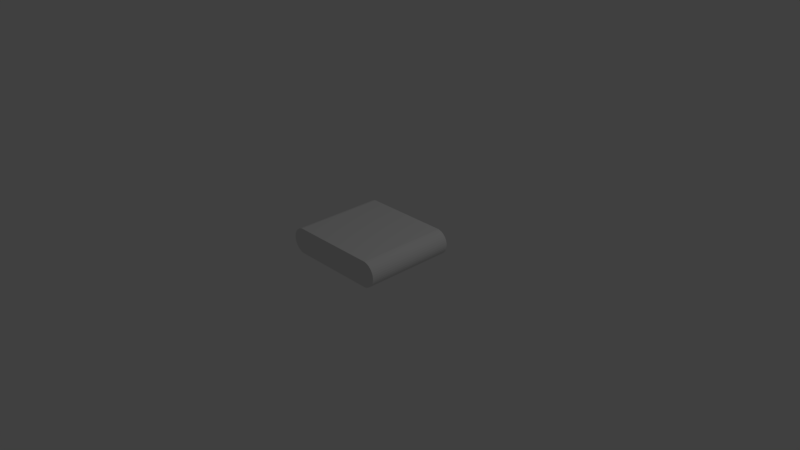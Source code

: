 # Source: battery.blend  (saved by Blender 2.79.0; exported with 4.5.12 LTS)
import bpy
from mathutils import Matrix  # noqa: F401  (used for matrix-valued properties, if any)

bpy.ops.wm.read_factory_settings(use_empty=True)
scene = bpy.context.scene
scene.name = 'Scene'

# ---- collections
col_collection_1 = bpy.data.collections.new('Collection 1'); scene.collection.children.link(col_collection_1)

# ---- world
world_world = bpy.data.worlds.new('World'); scene.world = world_world
world_world.color = (0.05088, 0.05088, 0.05088)
world_world.use_sun_shadow = False
world_world.sun_shadow_jitter_overblur = 0.0
world_world.cycles.sampling_method = 'MANUAL'

# ---- cameras
cam_camera = bpy.data.cameras.new('Camera')
cam_camera.clip_end = 100.0
cam_camera.lens = 35.0
cam_camera.sensor_width = 32.0
cam_camera.sensor_height = 18.0
cam_camera.ortho_scale = 7.314
cam_camera.dof.focus_distance = 0.0
cam_camera.dof.aperture_fstop = 128.0

# ---- lights
light_lamp = bpy.data.lights.new('Lamp', 'POINT')
light_lamp.transmission_factor = 0.0
light_lamp.cutoff_distance = 30.0
light_lamp.energy = 100.0
light_lamp.shadow_buffer_clip_start = 1.001
light_lamp.shadow_soft_size = 0.1
light_lamp.shadow_maximum_resolution = 0.006
light_lamp.use_absolute_resolution = True

# ---- meshes
me_battery = bpy.data.meshes.new('Battery')
me_battery.from_pydata([(-60.09, 1.526e-05, 59.96), (-62.95, 0.6922, 59.96), (-60.09, 1.526e-05, -65.04), (-62.95, 0.6922, -65.04), (59.91, 1.526e-05, -65.04), (62.78, 0.6921, -65.04), (59.91, 1.526e-05, 59.96), (-73.57, 10.33, -65.04), (-74.54, 13.12, -65.04), (-73.57, 24.67, -65.04), (-72.16, 27.26, -65.04), (-74.54, 21.88, -65.04), (-65.67, 1.851, -65.04), (-68.15, 3.443, -65.04), (-70.33, 5.425, -65.04), (-72.16, 7.743, -65.04), (-75.02, 16.03, -65.04), (-75.02, 18.97, -65.04), (-70.33, 29.57, -65.04), (-68.15, 31.56, -65.04), (-65.67, 33.15, -65.04), (-60.09, 35.0, -65.04), (-62.95, 34.31, -65.04), (62.78, 0.6921, 59.96), (-73.57, 24.67, 59.96), (-74.54, 21.88, 59.96), (-75.02, 18.97, 59.96), (-75.02, 16.03, 59.96), (-74.54, 13.12, 59.96), (-73.57, 10.33, 59.96), (-72.16, 7.743, 59.96), (-65.67, 33.15, 59.96), (-68.15, 31.56, 59.96), (-62.95, 34.31, 59.96), (-70.33, 29.57, 59.96), (-72.16, 27.26, 59.96), (-65.67, 1.851, 59.96), (-70.33, 5.425, 59.96), (-68.15, 3.443, 59.96), (59.91, 35.0, 59.96), (-60.09, 35.0, 59.96), (65.49, 1.85, -65.04), (59.91, 35.0, -65.04), (65.49, 1.85, 59.96), (67.98, 3.443, -65.04), (67.98, 3.443, 59.96), (70.16, 5.425, -65.04), (70.16, 5.425, 59.96), (71.98, 7.742, -65.04), (71.98, 7.742, 59.96), (73.4, 10.33, -65.04), (73.4, 10.33, 59.96), (74.36, 13.12, -65.04), (74.36, 13.12, 59.96), (74.85, 16.03, -65.04), (74.85, 16.03, 59.96), (74.85, 18.97, -65.04), (74.85, 18.97, 59.96), (74.36, 21.88, -65.04), (74.36, 21.88, 59.96), (73.4, 24.67, -65.04), (73.4, 24.67, 59.96), (71.98, 27.26, -65.04), (62.78, 34.31, -65.04), (65.49, 33.15, -65.04), (71.98, 27.26, 59.96), (70.16, 29.57, -65.04), (70.16, 29.57, 59.96), (67.98, 31.56, -65.04), (67.98, 31.56, 59.96), (65.49, 33.15, 59.96), (62.78, 34.31, 59.96)], [], [(0, 1, 2), (1, 3, 2), (4, 0, 2), (3, 4, 2), (5, 6, 4), (6, 0, 4), (7, 8, 4), (9, 10, 4), (11, 9, 4), (3, 12, 4), (12, 13, 4), (13, 14, 4), (14, 15, 4), (15, 7, 4), (8, 16, 4), (16, 17, 4), (17, 11, 4), (10, 18, 4), (18, 19, 4), (19, 20, 4), (21, 5, 4), (22, 21, 4), (20, 22, 4), (6, 1, 0), (5, 23, 6), (24, 25, 6), (25, 26, 6), (26, 27, 6), (27, 28, 6), (28, 29, 6), (29, 30, 6), (31, 32, 6), (33, 31, 6), (32, 34, 6), (34, 35, 6), (35, 24, 6), (36, 1, 6), (30, 37, 6), (37, 38, 6), (38, 36, 6), (23, 39, 6), (39, 40, 6), (40, 33, 6), (41, 23, 5), (42, 41, 5), (21, 42, 5), (41, 43, 23), (43, 39, 23), (1, 36, 3), (36, 12, 3), (44, 43, 41), (42, 44, 41), (44, 45, 43), (45, 39, 43), (36, 38, 12), (38, 13, 12), (46, 45, 44), (42, 46, 44), (46, 47, 45), (47, 39, 45), (38, 37, 13), (37, 14, 13), (48, 47, 46), (42, 48, 46), (48, 49, 47), (49, 39, 47), (37, 30, 14), (30, 15, 14), (50, 49, 48), (42, 50, 48), (50, 51, 49), (51, 39, 49), (30, 29, 15), (29, 7, 15), (52, 51, 50), (42, 52, 50), (52, 53, 51), (53, 39, 51), (29, 28, 7), (28, 8, 7), (54, 53, 52), (42, 54, 52), (54, 55, 53), (55, 39, 53), (28, 27, 8), (27, 16, 8), (56, 55, 54), (42, 56, 54), (56, 57, 55), (57, 39, 55), (27, 26, 16), (26, 17, 16), (26, 25, 17), (25, 11, 17), (58, 57, 56), (42, 58, 56), (58, 59, 57), (59, 39, 57), (25, 24, 11), (24, 9, 11), (60, 59, 58), (42, 60, 58), (60, 61, 59), (61, 39, 59), (24, 35, 9), (35, 10, 9), (62, 61, 60), (42, 63, 60), (63, 64, 60), (64, 62, 60), (62, 65, 61), (65, 39, 61), (35, 34, 10), (34, 18, 10), (66, 65, 62), (64, 66, 62), (66, 67, 65), (67, 39, 65), (34, 32, 18), (32, 19, 18), (68, 67, 66), (64, 68, 66), (68, 69, 67), (69, 70, 67), (71, 39, 67), (70, 71, 67), (32, 31, 19), (31, 20, 19), (64, 69, 68), (64, 70, 69), (31, 33, 20), (33, 22, 20), (63, 70, 64), (63, 71, 70), (33, 40, 22), (40, 21, 22), (42, 71, 63), (42, 39, 71), (39, 42, 21), (40, 39, 21)])
me_battery.use_remesh_preserve_volume = False
me_battery.use_remesh_preserve_attributes = False
me_battery.use_mirror_vertex_groups = False
me_battery.update()

# ---- objects
ob_battery = bpy.data.objects.new('Battery', me_battery)
ob_lamp = bpy.data.objects.new('Lamp', light_lamp)
ob_camera = bpy.data.objects.new('Camera', cam_camera)

# ---- transforms, parenting, visibility, modifiers, constraints
ob_battery.location = (0.0008605, -0.0003763, -1.788e-07)
ob_battery.rotation_euler = (1.571, -0.0, 0.0)
ob_battery.scale = (0.01, 0.01, 0.01)
ob_battery.lineart.crease_threshold = 0.0
ob_lamp.location = (4.076, 1.005, 5.904)
ob_lamp.rotation_euler = (0.6503, 0.05522, 1.866)
ob_lamp.lock_rotations_4d = False
ob_lamp.empty_display_type = 'ARROWS'
ob_lamp.color = (0.0, 0.0, 0.0, 0.0)
ob_lamp.lineart.crease_threshold = 0.0
ob_camera.location = (7.481, -6.508, 5.344)
ob_camera.rotation_euler = (1.109, 0.0, 0.8149)
ob_camera.lock_rotations_4d = False
ob_camera.empty_display_type = 'ARROWS'
ob_camera.color = (0.0, 0.0, 0.0, 0.0)
ob_camera.display_type = 'WIRE'
ob_camera.lineart.crease_threshold = 0.0

# ---- collection membership
col_collection_1.objects.link(ob_battery)
col_collection_1.objects.link(ob_lamp)
col_collection_1.objects.link(ob_camera)

# ---- scene / render settings (as saved in the file)
scene.camera = ob_camera
scene.frame_start = 1; scene.frame_end = 250; scene.frame_set(1)
scene.render.engine = 'BLENDER_EEVEE_NEXT'
scene.render.resolution_percentage = 50
scene.render.dither_intensity = 0.0
scene.cycles.use_denoising = False
scene.cycles.samples = 128
scene.cycles.sampling_pattern = 'TABULATED_SOBOL'
scene.cycles.use_adaptive_sampling = False
scene.cycles.use_light_tree = False
scene.cycles.blur_glossy = 0.0
scene.cycles.sample_clamp_indirect = 0.0
scene.view_settings.view_transform = 'Standard'
bpy.context.view_layer.update()
